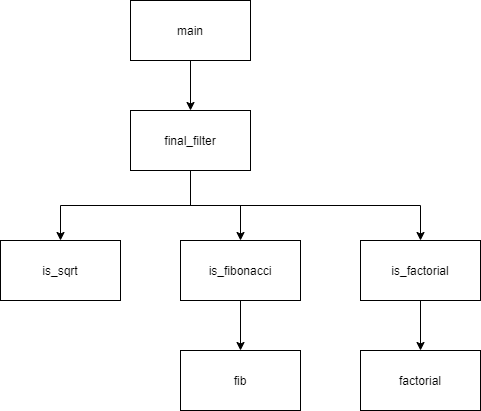

The diagram above was exported from draw.io. Its source (the exported page's mxGraphModel, read from the mxfile embedded in the PNG):
<mxGraphModel dx="1038" dy="579" grid="1" gridSize="10" guides="1" tooltips="1" connect="1" arrows="1" fold="1" page="1" pageScale="1" pageWidth="850" pageHeight="1100" math="0" shadow="0">
  <root>
    <mxCell id="ksIFceqDydcSnXp06yoz-0" />
    <mxCell id="ksIFceqDydcSnXp06yoz-1" parent="ksIFceqDydcSnXp06yoz-0" />
    <mxCell id="R4cp3_i8P4g5nStwux39-0" style="edgeStyle=orthogonalEdgeStyle;rounded=0;orthogonalLoop=1;jettySize=auto;html=1;exitX=0.5;exitY=1;exitDx=0;exitDy=0;" edge="1" parent="ksIFceqDydcSnXp06yoz-1" source="R4cp3_i8P4g5nStwux39-3" target="R4cp3_i8P4g5nStwux39-4">
      <mxGeometry relative="1" as="geometry" />
    </mxCell>
    <mxCell id="R4cp3_i8P4g5nStwux39-3" value="main" style="rounded=0;whiteSpace=wrap;html=1;" vertex="1" parent="ksIFceqDydcSnXp06yoz-1">
      <mxGeometry x="220" y="230" width="120" height="60" as="geometry" />
    </mxCell>
    <mxCell id="R4cp3_i8P4g5nStwux39-16" style="edgeStyle=orthogonalEdgeStyle;rounded=0;orthogonalLoop=1;jettySize=auto;html=1;exitX=0.5;exitY=1;exitDx=0;exitDy=0;" edge="1" parent="ksIFceqDydcSnXp06yoz-1" source="R4cp3_i8P4g5nStwux39-4" target="R4cp3_i8P4g5nStwux39-7">
      <mxGeometry relative="1" as="geometry" />
    </mxCell>
    <mxCell id="R4cp3_i8P4g5nStwux39-17" style="edgeStyle=orthogonalEdgeStyle;rounded=0;orthogonalLoop=1;jettySize=auto;html=1;exitX=0.5;exitY=1;exitDx=0;exitDy=0;" edge="1" parent="ksIFceqDydcSnXp06yoz-1" source="R4cp3_i8P4g5nStwux39-4" target="R4cp3_i8P4g5nStwux39-8">
      <mxGeometry relative="1" as="geometry" />
    </mxCell>
    <mxCell id="R4cp3_i8P4g5nStwux39-18" style="edgeStyle=orthogonalEdgeStyle;rounded=0;orthogonalLoop=1;jettySize=auto;html=1;exitX=0.5;exitY=1;exitDx=0;exitDy=0;" edge="1" parent="ksIFceqDydcSnXp06yoz-1" source="R4cp3_i8P4g5nStwux39-4" target="R4cp3_i8P4g5nStwux39-10">
      <mxGeometry relative="1" as="geometry" />
    </mxCell>
    <mxCell id="R4cp3_i8P4g5nStwux39-4" value="final_filter" style="rounded=0;whiteSpace=wrap;html=1;" vertex="1" parent="ksIFceqDydcSnXp06yoz-1">
      <mxGeometry x="220" y="340" width="120" height="60" as="geometry" />
    </mxCell>
    <mxCell id="R4cp3_i8P4g5nStwux39-7" value="is_sqrt" style="rounded=0;whiteSpace=wrap;html=1;" vertex="1" parent="ksIFceqDydcSnXp06yoz-1">
      <mxGeometry x="90" y="470" width="120" height="60" as="geometry" />
    </mxCell>
    <mxCell id="R4cp3_i8P4g5nStwux39-19" style="edgeStyle=orthogonalEdgeStyle;rounded=0;orthogonalLoop=1;jettySize=auto;html=1;exitX=0.5;exitY=1;exitDx=0;exitDy=0;" edge="1" parent="ksIFceqDydcSnXp06yoz-1" source="R4cp3_i8P4g5nStwux39-8" target="R4cp3_i8P4g5nStwux39-9">
      <mxGeometry relative="1" as="geometry" />
    </mxCell>
    <mxCell id="R4cp3_i8P4g5nStwux39-8" value="is_fibonacci" style="rounded=0;whiteSpace=wrap;html=1;" vertex="1" parent="ksIFceqDydcSnXp06yoz-1">
      <mxGeometry x="270" y="470" width="120" height="60" as="geometry" />
    </mxCell>
    <mxCell id="R4cp3_i8P4g5nStwux39-9" value="fib" style="rounded=0;whiteSpace=wrap;html=1;" vertex="1" parent="ksIFceqDydcSnXp06yoz-1">
      <mxGeometry x="270" y="580" width="120" height="60" as="geometry" />
    </mxCell>
    <mxCell id="R4cp3_i8P4g5nStwux39-20" style="edgeStyle=orthogonalEdgeStyle;rounded=0;orthogonalLoop=1;jettySize=auto;html=1;exitX=0.5;exitY=1;exitDx=0;exitDy=0;" edge="1" parent="ksIFceqDydcSnXp06yoz-1" source="R4cp3_i8P4g5nStwux39-10" target="R4cp3_i8P4g5nStwux39-11">
      <mxGeometry relative="1" as="geometry" />
    </mxCell>
    <mxCell id="R4cp3_i8P4g5nStwux39-10" value="is_factorial" style="rounded=0;whiteSpace=wrap;html=1;" vertex="1" parent="ksIFceqDydcSnXp06yoz-1">
      <mxGeometry x="450" y="470" width="120" height="60" as="geometry" />
    </mxCell>
    <mxCell id="R4cp3_i8P4g5nStwux39-11" value="factorial" style="rounded=0;whiteSpace=wrap;html=1;" vertex="1" parent="ksIFceqDydcSnXp06yoz-1">
      <mxGeometry x="450" y="580" width="120" height="60" as="geometry" />
    </mxCell>
  </root>
</mxGraphModel>